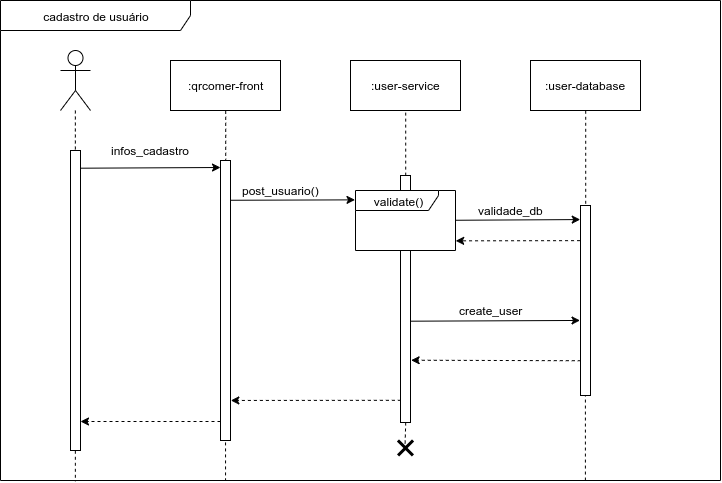

The diagram above was exported from draw.io. Its source (the exported page's mxGraphModel, read from the mxfile embedded in the PNG):
<mxGraphModel dx="981" dy="558" grid="1" gridSize="10" guides="1" tooltips="1" connect="1" arrows="1" fold="1" page="1" pageScale="1" pageWidth="850" pageHeight="1100" math="0" shadow="0">
  <root>
    <mxCell id="0" />
    <mxCell id="1" parent="0" />
    <mxCell id="2" value="cadastro de usuário" style="shape=umlFrame;whiteSpace=wrap;html=1;width=190;height=30;" vertex="1" parent="1">
      <mxGeometry x="40" y="80" width="720" height="480" as="geometry" />
    </mxCell>
    <mxCell id="3" style="edgeStyle=orthogonalEdgeStyle;rounded=0;orthogonalLoop=1;jettySize=auto;html=1;entryX=0.5;entryY=0;entryDx=0;entryDy=0;dashed=1;endArrow=none;endFill=0;" edge="1" source="4" target="11" parent="1">
      <mxGeometry relative="1" as="geometry" />
    </mxCell>
    <mxCell id="4" value="" style="shape=umlActor;verticalLabelPosition=bottom;labelBackgroundColor=#ffffff;verticalAlign=top;html=1;" vertex="1" parent="1">
      <mxGeometry x="100" y="130" width="30" height="60" as="geometry" />
    </mxCell>
    <mxCell id="5" style="edgeStyle=orthogonalEdgeStyle;rounded=0;orthogonalLoop=1;jettySize=auto;html=1;exitX=0.5;exitY=1;exitDx=0;exitDy=0;dashed=1;endArrow=none;endFill=0;" edge="1" source="6" target="13" parent="1">
      <mxGeometry relative="1" as="geometry" />
    </mxCell>
    <mxCell id="6" value=":qrcomer-front" style="html=1;" vertex="1" parent="1">
      <mxGeometry x="210" y="140" width="110" height="50" as="geometry" />
    </mxCell>
    <mxCell id="7" value=":user-service" style="html=1;" vertex="1" parent="1">
      <mxGeometry x="390" y="140" width="110" height="50" as="geometry" />
    </mxCell>
    <mxCell id="8" style="edgeStyle=orthogonalEdgeStyle;rounded=0;orthogonalLoop=1;jettySize=auto;html=1;exitX=0.5;exitY=1;exitDx=0;exitDy=0;entryX=0.5;entryY=0;entryDx=0;entryDy=0;dashed=1;endArrow=none;endFill=0;" edge="1" source="9" target="25" parent="1">
      <mxGeometry relative="1" as="geometry" />
    </mxCell>
    <mxCell id="9" value=":user-database" style="html=1;" vertex="1" parent="1">
      <mxGeometry x="570" y="140" width="110" height="50" as="geometry" />
    </mxCell>
    <mxCell id="10" style="edgeStyle=orthogonalEdgeStyle;rounded=0;orthogonalLoop=1;jettySize=auto;html=1;exitX=0.5;exitY=1;exitDx=0;exitDy=0;entryX=0.104;entryY=1.001;entryDx=0;entryDy=0;entryPerimeter=0;dashed=1;endArrow=none;endFill=0;" edge="1" source="11" target="2" parent="1">
      <mxGeometry relative="1" as="geometry" />
    </mxCell>
    <mxCell id="11" value="" style="rounded=0;whiteSpace=wrap;html=1;" vertex="1" parent="1">
      <mxGeometry x="110" y="230" width="10" height="300" as="geometry" />
    </mxCell>
    <mxCell id="12" style="edgeStyle=orthogonalEdgeStyle;rounded=0;orthogonalLoop=1;jettySize=auto;html=1;exitX=0.5;exitY=1;exitDx=0;exitDy=0;dashed=1;endArrow=none;endFill=0;" edge="1" parent="1">
      <mxGeometry relative="1" as="geometry">
        <mxPoint x="265.04651162790697" y="560.0930232558139" as="targetPoint" />
        <mxPoint x="265.04651162790697" y="497.90697674418607" as="sourcePoint" />
      </mxGeometry>
    </mxCell>
    <mxCell id="13" value="" style="rounded=0;whiteSpace=wrap;html=1;" vertex="1" parent="1">
      <mxGeometry x="260" y="240" width="10" height="280" as="geometry" />
    </mxCell>
    <mxCell id="14" value="validate()" style="shape=umlFrame;whiteSpace=wrap;html=1;width=83;height=20;gradientColor=none;" vertex="1" parent="1">
      <mxGeometry x="395" y="270" width="100" height="60" as="geometry" />
    </mxCell>
    <mxCell id="15" style="edgeStyle=orthogonalEdgeStyle;rounded=0;orthogonalLoop=1;jettySize=auto;html=1;exitX=0.5;exitY=0;exitDx=0;exitDy=0;entryX=0.5;entryY=1;entryDx=0;entryDy=0;dashed=1;endArrow=none;endFill=0;" edge="1" source="16" target="7" parent="1">
      <mxGeometry relative="1" as="geometry" />
    </mxCell>
    <mxCell id="16" value="" style="rounded=0;whiteSpace=wrap;html=1;" vertex="1" parent="1">
      <mxGeometry x="440" y="255" width="10" height="15" as="geometry" />
    </mxCell>
    <mxCell id="17" style="edgeStyle=orthogonalEdgeStyle;rounded=0;orthogonalLoop=1;jettySize=auto;html=1;exitX=0.5;exitY=1;exitDx=0;exitDy=0;entryX=0.478;entryY=0.422;entryDx=0;entryDy=0;entryPerimeter=0;dashed=1;endArrow=none;endFill=0;" edge="1" source="18" target="19" parent="1">
      <mxGeometry relative="1" as="geometry" />
    </mxCell>
    <mxCell id="18" value="" style="rounded=0;whiteSpace=wrap;html=1;" vertex="1" parent="1">
      <mxGeometry x="440" y="330" width="10" height="172" as="geometry" />
    </mxCell>
    <mxCell id="19" value="" style="shape=umlDestroy;whiteSpace=wrap;html=1;strokeWidth=3;fillColor=#FF9933;gradientColor=none;" vertex="1" parent="1">
      <mxGeometry x="437.5" y="520" width="15" height="15" as="geometry" />
    </mxCell>
    <mxCell id="20" value="" style="endArrow=classic;html=1;exitX=0.993;exitY=0.059;exitDx=0;exitDy=0;exitPerimeter=0;" edge="1" source="11" parent="1">
      <mxGeometry width="50" height="50" relative="1" as="geometry">
        <mxPoint x="130" y="280" as="sourcePoint" />
        <mxPoint x="260" y="247" as="targetPoint" />
      </mxGeometry>
    </mxCell>
    <mxCell id="21" value="post_usuario()" style="text;html=1;resizable=0;points=[];align=center;verticalAlign=middle;labelBackgroundColor=#ffffff;" vertex="1" connectable="0" parent="20">
      <mxGeometry x="-0.265" y="-1" relative="1" as="geometry">
        <mxPoint x="148.5" y="21.5" as="offset" />
      </mxGeometry>
    </mxCell>
    <mxCell id="22" value="infos_cadastro" style="text;html=1;resizable=0;points=[];align=center;verticalAlign=middle;labelBackgroundColor=#ffffff;" vertex="1" connectable="0" parent="20">
      <mxGeometry x="-0.3241" y="-2" relative="1" as="geometry">
        <mxPoint x="22.5" y="-19.5" as="offset" />
      </mxGeometry>
    </mxCell>
    <mxCell id="23" value="" style="endArrow=classic;html=1;entryX=-0.005;entryY=0.156;entryDx=0;entryDy=0;entryPerimeter=0;exitX=0.993;exitY=0.142;exitDx=0;exitDy=0;exitPerimeter=0;" edge="1" source="13" target="14" parent="1">
      <mxGeometry width="50" height="50" relative="1" as="geometry">
        <mxPoint x="280" y="320" as="sourcePoint" />
        <mxPoint x="330" y="270" as="targetPoint" />
      </mxGeometry>
    </mxCell>
    <mxCell id="24" style="edgeStyle=orthogonalEdgeStyle;rounded=0;orthogonalLoop=1;jettySize=auto;html=1;exitX=0.5;exitY=1;exitDx=0;exitDy=0;dashed=1;endArrow=none;endFill=0;" edge="1" parent="1">
      <mxGeometry relative="1" as="geometry">
        <mxPoint x="624.9047619047619" y="560" as="targetPoint" />
        <mxPoint x="624.9047619047619" y="455.04761904761915" as="sourcePoint" />
      </mxGeometry>
    </mxCell>
    <mxCell id="25" value="" style="rounded=0;whiteSpace=wrap;html=1;" vertex="1" parent="1">
      <mxGeometry x="620" y="285" width="10" height="190" as="geometry" />
    </mxCell>
    <mxCell id="26" value="" style="endArrow=classic;html=1;entryX=-0.026;entryY=0.074;entryDx=0;entryDy=0;entryPerimeter=0;exitX=1.003;exitY=0.496;exitDx=0;exitDy=0;exitPerimeter=0;" edge="1" source="14" target="25" parent="1">
      <mxGeometry width="50" height="50" relative="1" as="geometry">
        <mxPoint x="530" y="330" as="sourcePoint" />
        <mxPoint x="580" y="280" as="targetPoint" />
      </mxGeometry>
    </mxCell>
    <mxCell id="27" value="validade_db" style="text;html=1;resizable=0;points=[];align=center;verticalAlign=middle;labelBackgroundColor=#ffffff;" vertex="1" connectable="0" parent="26">
      <mxGeometry x="-0.122" y="1" relative="1" as="geometry">
        <mxPoint x="0.5" y="-8.5" as="offset" />
      </mxGeometry>
    </mxCell>
    <mxCell id="28" value="" style="endArrow=classic;html=1;entryX=1.002;entryY=0.839;entryDx=0;entryDy=0;entryPerimeter=0;exitX=-0.045;exitY=0.185;exitDx=0;exitDy=0;exitPerimeter=0;dashed=1;" edge="1" source="25" target="14" parent="1">
      <mxGeometry width="50" height="50" relative="1" as="geometry">
        <mxPoint x="540" y="360" as="sourcePoint" />
        <mxPoint x="590" y="310" as="targetPoint" />
      </mxGeometry>
    </mxCell>
    <mxCell id="29" value="" style="endArrow=classic;html=1;exitX=1.033;exitY=0.411;exitDx=0;exitDy=0;exitPerimeter=0;entryX=-0.047;entryY=0.605;entryDx=0;entryDy=0;entryPerimeter=0;" edge="1" source="18" target="25" parent="1">
      <mxGeometry width="50" height="50" relative="1" as="geometry">
        <mxPoint x="470" y="420" as="sourcePoint" />
        <mxPoint x="520" y="370" as="targetPoint" />
      </mxGeometry>
    </mxCell>
    <mxCell id="30" value="create_user" style="text;html=1;resizable=0;points=[];align=center;verticalAlign=middle;labelBackgroundColor=#ffffff;" vertex="1" connectable="0" parent="29">
      <mxGeometry x="-0.1363" relative="1" as="geometry">
        <mxPoint x="6.5" y="-10.5" as="offset" />
      </mxGeometry>
    </mxCell>
    <mxCell id="31" value="" style="endArrow=classic;html=1;entryX=1.061;entryY=0.638;entryDx=0;entryDy=0;entryPerimeter=0;exitX=0.028;exitY=0.817;exitDx=0;exitDy=0;exitPerimeter=0;dashed=1;" edge="1" source="25" target="18" parent="1">
      <mxGeometry width="50" height="50" relative="1" as="geometry">
        <mxPoint x="510" y="480" as="sourcePoint" />
        <mxPoint x="560" y="430" as="targetPoint" />
      </mxGeometry>
    </mxCell>
    <mxCell id="32" value="" style="endArrow=classic;html=1;dashed=1;entryX=1.033;entryY=0.857;entryDx=0;entryDy=0;entryPerimeter=0;exitX=0.037;exitY=0.871;exitDx=0;exitDy=0;exitPerimeter=0;" edge="1" source="18" target="13" parent="1">
      <mxGeometry width="50" height="50" relative="1" as="geometry">
        <mxPoint x="340" y="510" as="sourcePoint" />
        <mxPoint x="390" y="460" as="targetPoint" />
      </mxGeometry>
    </mxCell>
    <mxCell id="33" value="" style="endArrow=classic;html=1;dashed=1;" edge="1" parent="1">
      <mxGeometry width="50" height="50" relative="1" as="geometry">
        <mxPoint x="260" y="501" as="sourcePoint" />
        <mxPoint x="120" y="501" as="targetPoint" />
      </mxGeometry>
    </mxCell>
  </root>
</mxGraphModel>